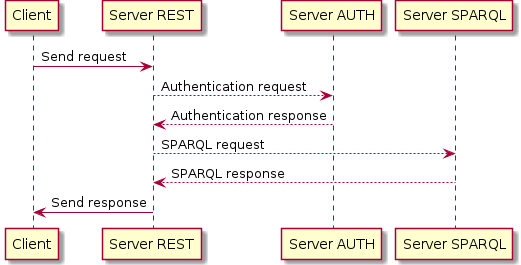

The diagram above was rendered by PlantUML. Its source (embedded in the PNG):
@startuml

Client -> "Server REST": Send request

"Server REST" --> "Server AUTH": Authentication request
"Server REST" <-- "Server AUTH": Authentication response

"Server REST" --> "Server SPARQL": SPARQL request
"Server REST" <-- "Server SPARQL": SPARQL response

Client <- "Server REST": Send response

@enduml